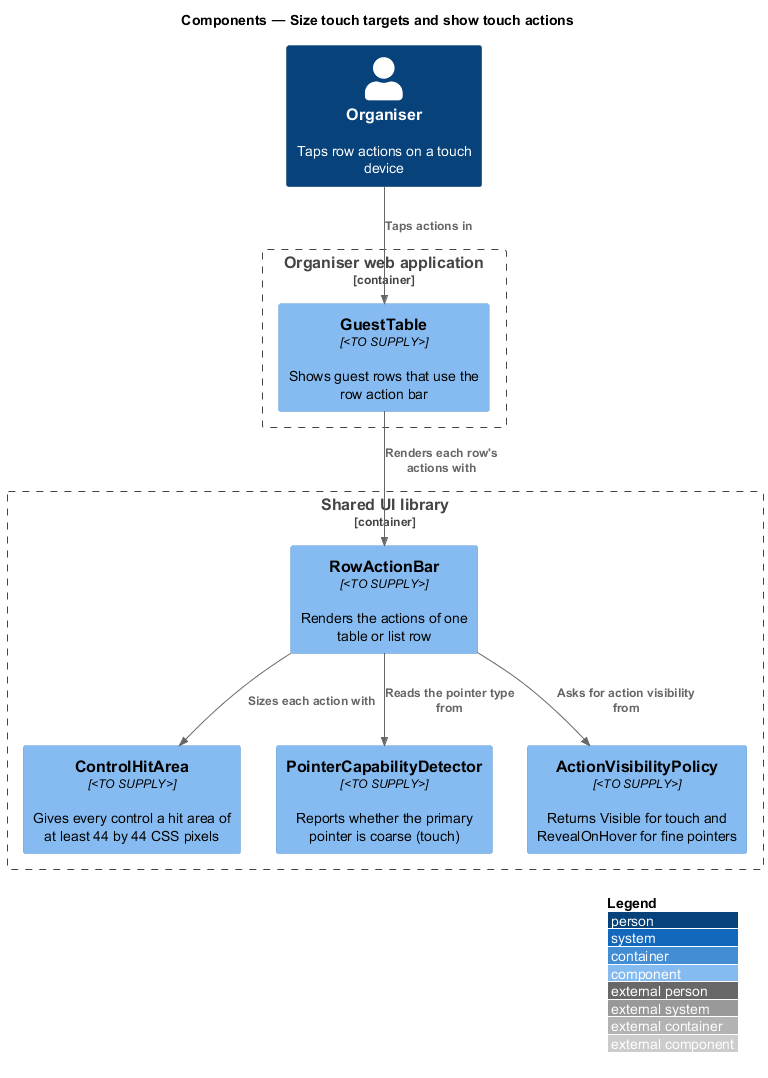

The diagram above was rendered by PlantUML. Its source (embedded in the PNG):
@startuml
!include <C4/C4_Component>
LAYOUT_WITH_LEGEND()
title Components — Size touch targets and show touch actions

Person(organiser, "Organiser", "Taps row actions on a touch device")
Container_Boundary(shared, "Shared UI library") {
  Component(hitArea, "ControlHitArea", "<TO SUPPLY>", "Gives every control a hit area of at least 44 by 44 CSS pixels")
  Component(detector, "PointerCapabilityDetector", "<TO SUPPLY>", "Reports whether the primary pointer is coarse (touch)")
  Component(policy, "ActionVisibilityPolicy", "<TO SUPPLY>", "Returns Visible for touch and RevealOnHover for fine pointers")
  Component(rowBar, "RowActionBar", "<TO SUPPLY>", "Renders the actions of one table or list row")
}
Container_Boundary(admin, "Organiser web application") {
  Component(guestTable, "GuestTable", "<TO SUPPLY>", "Shows guest rows that use the row action bar")
}

Rel(organiser, guestTable, "Taps actions in")
Rel(guestTable, rowBar, "Renders each row's actions with")
Rel(rowBar, detector, "Reads the pointer type from")
Rel(rowBar, policy, "Asks for action visibility from")
Rel(rowBar, hitArea, "Sizes each action with")
@enduml